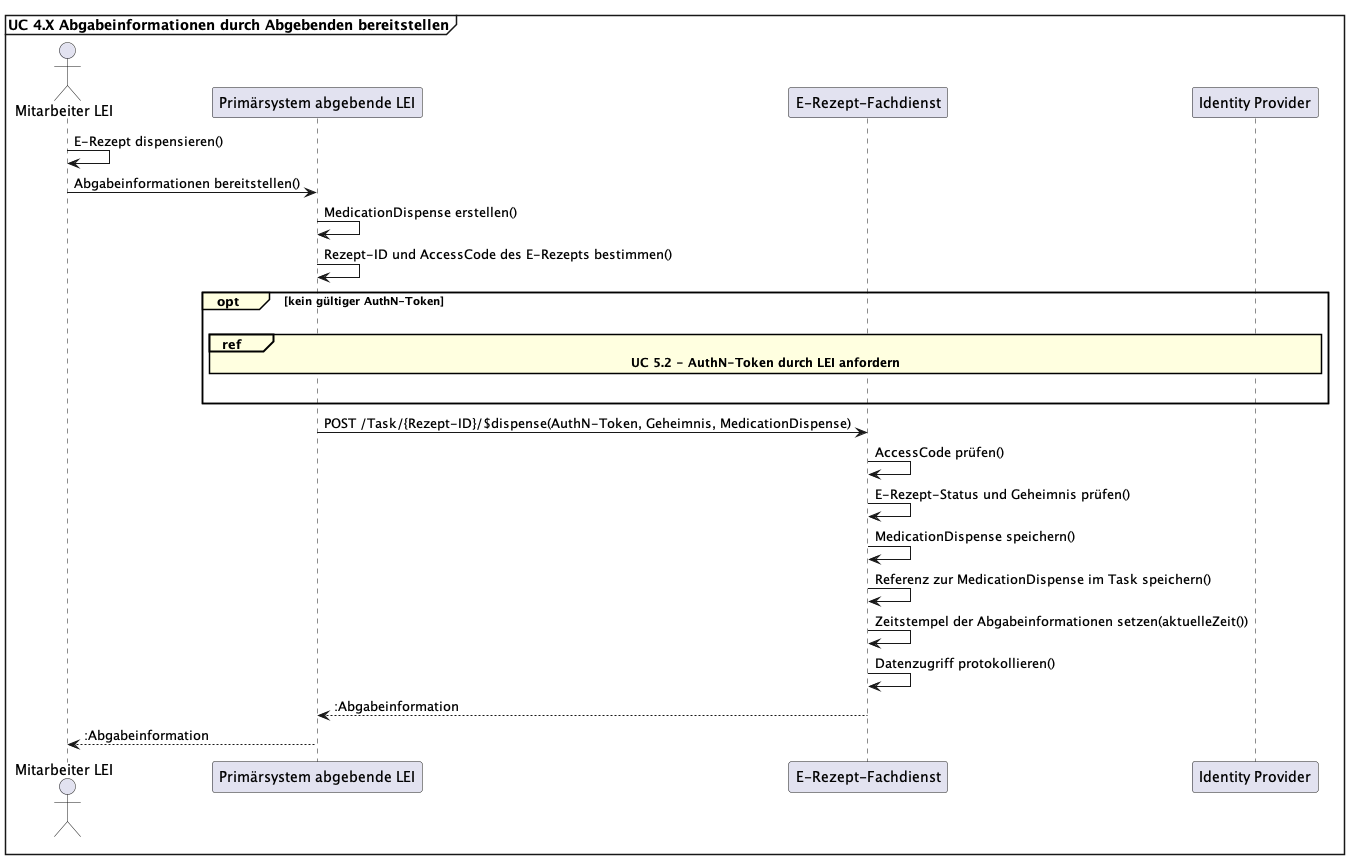

The diagram above was rendered by PlantUML. Its source (embedded in the PNG):
@startuml Abgabeinformationen bereitstellen
skinparam sequenceReferenceBackgroundColor LightYellow
mainframe **UC 4.X Abgabeinformationen durch Abgebenden bereitstellen**

actor "Mitarbeiter LEI" as Apotheker
participant "Primärsystem abgebende LEI" as AVS
participant "E-Rezept-Fachdienst" as FD
participant "Identity Provider" as IDP

Apotheker -> Apotheker: E-Rezept dispensieren()
Apotheker -> AVS: Abgabeinformationen bereitstellen()
AVS -> AVS: MedicationDispense erstellen()
AVS -> AVS: Rezept-ID und AccessCode des E-Rezepts bestimmen()
opt#LightYellow kein gültiger AuthN-Token
|||
ref#LightYellow over FD, AVS, IDP: <b>UC 5.2 - AuthN-Token durch LEI anfordern</b>
|||
end
AVS -> FD: POST /Task/{Rezept-ID}/$dispense(AuthN-Token, Geheimnis, MedicationDispense)

FD -> FD: AccessCode prüfen()
FD -> FD: E-Rezept-Status und Geheimnis prüfen()
FD -> FD: MedicationDispense speichern()
FD -> FD: Referenz zur MedicationDispense im Task speichern()
FD -> FD: Zeitstempel der Abgabeinformationen setzen(aktuelleZeit())
FD -> FD: Datenzugriff protokollieren()
FD --> AVS: :Abgabeinformation
AVS --> Apotheker: :Abgabeinformation

@enduml